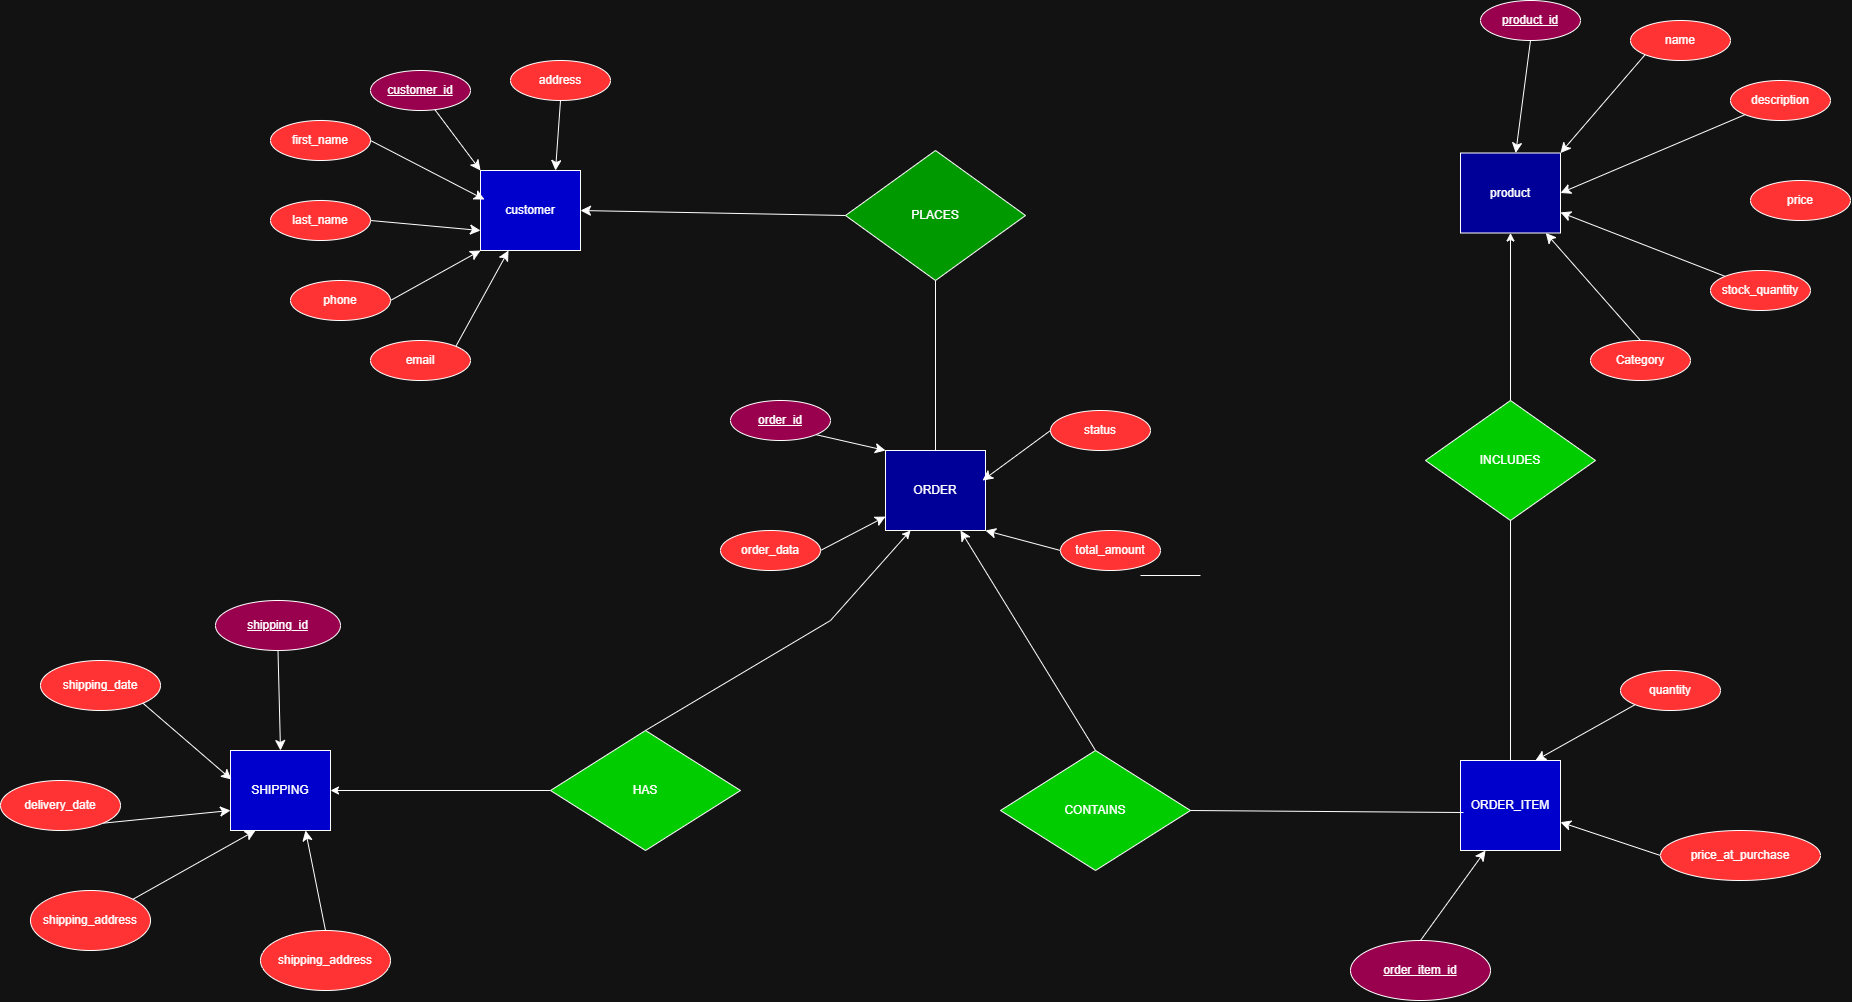

The diagram above was exported from draw.io. Its source (the exported page's mxGraphModel, read from the mxfile embedded in the PNG):
<mxGraphModel dx="2921" dy="2140" grid="1" gridSize="10" guides="1" tooltips="1" connect="1" arrows="1" fold="1" page="1" pageScale="1" pageWidth="850" pageHeight="1100" math="0" shadow="0">
  <root>
    <mxCell id="0" />
    <mxCell id="1" parent="0" />
    <mxCell id="SgMJNPm8Gp-27EvZaxUF-2" parent="1" style="whiteSpace=wrap;html=1;align=center;fillColor=light-dark(#FFFFFF,#0000CC);" value="customer" vertex="1">
      <mxGeometry height="80" width="100" x="-160" y="60" as="geometry" />
    </mxCell>
    <mxCell id="SgMJNPm8Gp-27EvZaxUF-4" edge="1" parent="1" source="SgMJNPm8Gp-27EvZaxUF-3" style="edgeStyle=none;curved=1;rounded=0;orthogonalLoop=1;jettySize=auto;html=1;fontSize=12;startSize=8;endSize=8;entryX=0;entryY=0;entryDx=0;entryDy=0;" target="SgMJNPm8Gp-27EvZaxUF-2">
      <mxGeometry relative="1" as="geometry">
        <mxPoint x="170" y="200" as="targetPoint" />
      </mxGeometry>
    </mxCell>
    <mxCell id="SgMJNPm8Gp-27EvZaxUF-3" parent="1" style="ellipse;whiteSpace=wrap;html=1;align=center;fontStyle=4;fillColor=light-dark(#FFFFFF,#99004D);" value="customer_id" vertex="1">
      <mxGeometry height="40" width="100" x="-270" y="-40" as="geometry" />
    </mxCell>
    <mxCell id="SgMJNPm8Gp-27EvZaxUF-6" parent="1" style="ellipse;whiteSpace=wrap;html=1;align=center;fillColor=light-dark(#FFFFFF,#FF3333);" value="first_name" vertex="1">
      <mxGeometry height="40" width="100" x="-370" y="10" as="geometry" />
    </mxCell>
    <mxCell id="SgMJNPm8Gp-27EvZaxUF-12" edge="1" parent="1" source="SgMJNPm8Gp-27EvZaxUF-7" style="edgeStyle=none;curved=1;rounded=0;orthogonalLoop=1;jettySize=auto;html=1;exitX=1;exitY=0.5;exitDx=0;exitDy=0;entryX=0;entryY=0.75;entryDx=0;entryDy=0;fontSize=12;startSize=8;endSize=8;" target="SgMJNPm8Gp-27EvZaxUF-2">
      <mxGeometry relative="1" as="geometry" />
    </mxCell>
    <mxCell id="SgMJNPm8Gp-27EvZaxUF-7" parent="1" style="ellipse;whiteSpace=wrap;html=1;align=center;fillColor=light-dark(#FFFFFF,#FF3333);" value="last_name" vertex="1">
      <mxGeometry height="40" width="100" x="-370" y="90" as="geometry" />
    </mxCell>
    <mxCell id="SgMJNPm8Gp-27EvZaxUF-13" edge="1" parent="1" source="SgMJNPm8Gp-27EvZaxUF-8" style="edgeStyle=none;curved=1;rounded=0;orthogonalLoop=1;jettySize=auto;html=1;exitX=1;exitY=0.5;exitDx=0;exitDy=0;entryX=0;entryY=1;entryDx=0;entryDy=0;fontSize=12;startSize=8;endSize=8;" target="SgMJNPm8Gp-27EvZaxUF-2">
      <mxGeometry relative="1" as="geometry" />
    </mxCell>
    <mxCell id="SgMJNPm8Gp-27EvZaxUF-8" parent="1" style="ellipse;whiteSpace=wrap;html=1;align=center;fillColor=light-dark(#FFFFFF,#FF3333);" value="phone" vertex="1">
      <mxGeometry height="40" width="100" x="-350" y="170" as="geometry" />
    </mxCell>
    <mxCell id="SgMJNPm8Gp-27EvZaxUF-14" edge="1" parent="1" source="SgMJNPm8Gp-27EvZaxUF-9" style="edgeStyle=none;curved=1;rounded=0;orthogonalLoop=1;jettySize=auto;html=1;exitX=1;exitY=0;exitDx=0;exitDy=0;fontSize=12;startSize=8;endSize=8;" target="SgMJNPm8Gp-27EvZaxUF-2">
      <mxGeometry relative="1" as="geometry" />
    </mxCell>
    <mxCell id="SgMJNPm8Gp-27EvZaxUF-9" parent="1" style="ellipse;whiteSpace=wrap;html=1;align=center;fillColor=light-dark(#FFFFFF,#FF3333);" value="email" vertex="1">
      <mxGeometry height="40" width="100" x="-270" y="230" as="geometry" />
    </mxCell>
    <mxCell id="SgMJNPm8Gp-27EvZaxUF-15" edge="1" parent="1" source="SgMJNPm8Gp-27EvZaxUF-10" style="edgeStyle=none;curved=1;rounded=0;orthogonalLoop=1;jettySize=auto;html=1;exitX=0.5;exitY=1;exitDx=0;exitDy=0;entryX=0.75;entryY=0;entryDx=0;entryDy=0;fontSize=12;startSize=8;endSize=8;" target="SgMJNPm8Gp-27EvZaxUF-2">
      <mxGeometry relative="1" as="geometry" />
    </mxCell>
    <mxCell id="SgMJNPm8Gp-27EvZaxUF-10" parent="1" style="ellipse;whiteSpace=wrap;html=1;align=center;fillColor=light-dark(#FFFFFF,#FF3333);" value="address" vertex="1">
      <mxGeometry height="40" width="100" x="-130" y="-50" as="geometry" />
    </mxCell>
    <mxCell id="SgMJNPm8Gp-27EvZaxUF-11" edge="1" parent="1" source="SgMJNPm8Gp-27EvZaxUF-6" style="edgeStyle=none;curved=1;rounded=0;orthogonalLoop=1;jettySize=auto;html=1;exitX=1;exitY=0.5;exitDx=0;exitDy=0;entryX=0.04;entryY=0.363;entryDx=0;entryDy=0;entryPerimeter=0;fontSize=12;startSize=8;endSize=8;" target="SgMJNPm8Gp-27EvZaxUF-2">
      <mxGeometry relative="1" as="geometry" />
    </mxCell>
    <mxCell id="SgMJNPm8Gp-27EvZaxUF-16" parent="1" style="whiteSpace=wrap;html=1;align=center;fillColor=light-dark(#FFFFFF,#000099);" value="ORDER" vertex="1">
      <mxGeometry height="80" width="100" x="245" y="340" as="geometry" />
    </mxCell>
    <mxCell id="SgMJNPm8Gp-27EvZaxUF-21" edge="1" parent="1" source="SgMJNPm8Gp-27EvZaxUF-17" style="edgeStyle=none;curved=1;rounded=0;orthogonalLoop=1;jettySize=auto;html=1;exitX=1;exitY=1;exitDx=0;exitDy=0;entryX=0;entryY=0;entryDx=0;entryDy=0;fontSize=12;startSize=8;endSize=8;" target="SgMJNPm8Gp-27EvZaxUF-16">
      <mxGeometry relative="1" as="geometry" />
    </mxCell>
    <mxCell id="SgMJNPm8Gp-27EvZaxUF-17" parent="1" style="ellipse;whiteSpace=wrap;html=1;align=center;fontStyle=4;fillColor=light-dark(#FFFFFF,#99004D);" value="order_id" vertex="1">
      <mxGeometry height="40" width="100" x="90" y="290" as="geometry" />
    </mxCell>
    <mxCell id="SgMJNPm8Gp-27EvZaxUF-48" edge="1" parent="1" source="SgMJNPm8Gp-27EvZaxUF-18" style="edgeStyle=none;curved=1;rounded=0;orthogonalLoop=1;jettySize=auto;html=1;exitX=1;exitY=0.5;exitDx=0;exitDy=0;fontSize=12;startSize=8;endSize=8;" target="SgMJNPm8Gp-27EvZaxUF-16">
      <mxGeometry relative="1" as="geometry" />
    </mxCell>
    <mxCell id="SgMJNPm8Gp-27EvZaxUF-18" parent="1" style="ellipse;whiteSpace=wrap;html=1;align=center;fillColor=light-dark(#FFFFFF,#FF3333);" value="order_data" vertex="1">
      <mxGeometry height="40" width="100" x="80" y="420" as="geometry" />
    </mxCell>
    <mxCell id="SgMJNPm8Gp-27EvZaxUF-19" parent="1" style="ellipse;whiteSpace=wrap;html=1;align=center;fillColor=light-dark(#FFFFFF,#FF3333);" value="status" vertex="1">
      <mxGeometry height="40" width="100" x="410" y="300" as="geometry" />
    </mxCell>
    <mxCell id="SgMJNPm8Gp-27EvZaxUF-24" edge="1" parent="1" source="SgMJNPm8Gp-27EvZaxUF-20" style="edgeStyle=none;curved=1;rounded=0;orthogonalLoop=1;jettySize=auto;html=1;exitX=0;exitY=0.5;exitDx=0;exitDy=0;entryX=1;entryY=1;entryDx=0;entryDy=0;fontSize=12;startSize=8;endSize=8;" target="SgMJNPm8Gp-27EvZaxUF-16">
      <mxGeometry relative="1" as="geometry" />
    </mxCell>
    <mxCell id="SgMJNPm8Gp-27EvZaxUF-20" parent="1" style="ellipse;whiteSpace=wrap;html=1;align=center;fillColor=light-dark(#FFFFFF,#FF3333);" value="total_amount" vertex="1">
      <mxGeometry height="40" width="100" x="420" y="420" as="geometry" />
    </mxCell>
    <mxCell id="SgMJNPm8Gp-27EvZaxUF-23" edge="1" parent="1" source="SgMJNPm8Gp-27EvZaxUF-19" style="edgeStyle=none;curved=1;rounded=0;orthogonalLoop=1;jettySize=auto;html=1;exitX=0;exitY=0.5;exitDx=0;exitDy=0;entryX=0.97;entryY=0.375;entryDx=0;entryDy=0;entryPerimeter=0;fontSize=12;startSize=8;endSize=8;" target="SgMJNPm8Gp-27EvZaxUF-16">
      <mxGeometry relative="1" as="geometry" />
    </mxCell>
    <mxCell id="SgMJNPm8Gp-27EvZaxUF-32" parent="1" style="whiteSpace=wrap;html=1;align=center;fillColor=light-dark(#FFFFFF,#000099);" value="product" vertex="1">
      <mxGeometry height="80" width="100" x="820" y="42.5" as="geometry" />
    </mxCell>
    <mxCell id="SgMJNPm8Gp-27EvZaxUF-40" edge="1" parent="1" source="SgMJNPm8Gp-27EvZaxUF-33" style="edgeStyle=none;curved=1;rounded=0;orthogonalLoop=1;jettySize=auto;html=1;exitX=0.5;exitY=1;exitDx=0;exitDy=0;fontSize=12;startSize=8;endSize=8;" target="SgMJNPm8Gp-27EvZaxUF-32">
      <mxGeometry relative="1" as="geometry" />
    </mxCell>
    <mxCell id="SgMJNPm8Gp-27EvZaxUF-33" parent="1" style="ellipse;whiteSpace=wrap;html=1;align=center;fillColor=light-dark(#FFFFFF,#99004D);" value="&lt;u&gt;product_id&lt;/u&gt;" vertex="1">
      <mxGeometry height="40" width="100" x="840" y="-110" as="geometry" />
    </mxCell>
    <mxCell id="SgMJNPm8Gp-27EvZaxUF-41" edge="1" parent="1" source="SgMJNPm8Gp-27EvZaxUF-34" style="edgeStyle=none;curved=1;rounded=0;orthogonalLoop=1;jettySize=auto;html=1;exitX=0;exitY=1;exitDx=0;exitDy=0;entryX=1;entryY=0;entryDx=0;entryDy=0;fontSize=12;startSize=8;endSize=8;" target="SgMJNPm8Gp-27EvZaxUF-32">
      <mxGeometry relative="1" as="geometry" />
    </mxCell>
    <mxCell id="SgMJNPm8Gp-27EvZaxUF-34" parent="1" style="ellipse;whiteSpace=wrap;html=1;align=center;fillColor=light-dark(#FFFFFF,#FF3333);" value="name" vertex="1">
      <mxGeometry height="40" width="100" x="990" y="-90" as="geometry" />
    </mxCell>
    <mxCell id="SgMJNPm8Gp-27EvZaxUF-35" parent="1" style="ellipse;whiteSpace=wrap;html=1;align=center;fillColor=light-dark(#FFFFFF,#FF3333);" value="price" vertex="1">
      <mxGeometry height="40" width="100" x="1110" y="70" as="geometry" />
    </mxCell>
    <mxCell id="SgMJNPm8Gp-27EvZaxUF-44" edge="1" parent="1" source="SgMJNPm8Gp-27EvZaxUF-36" style="edgeStyle=none;curved=1;rounded=0;orthogonalLoop=1;jettySize=auto;html=1;exitX=0;exitY=0;exitDx=0;exitDy=0;fontSize=12;startSize=8;endSize=8;" target="SgMJNPm8Gp-27EvZaxUF-32">
      <mxGeometry relative="1" as="geometry" />
    </mxCell>
    <mxCell id="SgMJNPm8Gp-27EvZaxUF-36" parent="1" style="ellipse;whiteSpace=wrap;html=1;align=center;fillColor=light-dark(#FFFFFF,#FF3333);" value="stock_quantity" vertex="1">
      <mxGeometry height="40" width="100" x="1070" y="160" as="geometry" />
    </mxCell>
    <mxCell id="SgMJNPm8Gp-27EvZaxUF-43" edge="1" parent="1" source="SgMJNPm8Gp-27EvZaxUF-37" style="edgeStyle=none;curved=1;rounded=0;orthogonalLoop=1;jettySize=auto;html=1;exitX=0.5;exitY=0;exitDx=0;exitDy=0;fontSize=12;startSize=8;endSize=8;" target="SgMJNPm8Gp-27EvZaxUF-32">
      <mxGeometry relative="1" as="geometry" />
    </mxCell>
    <mxCell id="SgMJNPm8Gp-27EvZaxUF-37" parent="1" style="ellipse;whiteSpace=wrap;html=1;align=center;fillColor=light-dark(#FFFFFF,#FF3333);" value="Category" vertex="1">
      <mxGeometry height="40" width="100" x="950" y="230" as="geometry" />
    </mxCell>
    <mxCell id="SgMJNPm8Gp-27EvZaxUF-42" edge="1" parent="1" source="SgMJNPm8Gp-27EvZaxUF-38" style="edgeStyle=none;curved=1;rounded=0;orthogonalLoop=1;jettySize=auto;html=1;exitX=0;exitY=1;exitDx=0;exitDy=0;entryX=1;entryY=0.5;entryDx=0;entryDy=0;fontSize=12;startSize=8;endSize=8;" target="SgMJNPm8Gp-27EvZaxUF-32">
      <mxGeometry relative="1" as="geometry" />
    </mxCell>
    <mxCell id="SgMJNPm8Gp-27EvZaxUF-38" parent="1" style="ellipse;whiteSpace=wrap;html=1;align=center;fillColor=light-dark(#FFFFFF,#FF3333);" value="description" vertex="1">
      <mxGeometry height="40" width="100" x="1090" y="-30" as="geometry" />
    </mxCell>
    <mxCell id="SgMJNPm8Gp-27EvZaxUF-51" edge="1" parent="1" source="SgMJNPm8Gp-27EvZaxUF-50" style="edgeStyle=none;curved=1;rounded=0;orthogonalLoop=1;jettySize=auto;html=1;exitX=0;exitY=0.5;exitDx=0;exitDy=0;entryX=1;entryY=0.5;entryDx=0;entryDy=0;fontSize=12;startSize=8;endSize=8;" target="SgMJNPm8Gp-27EvZaxUF-2">
      <mxGeometry relative="1" as="geometry" />
    </mxCell>
    <mxCell id="SgMJNPm8Gp-27EvZaxUF-50" parent="1" style="shape=rhombus;perimeter=rhombusPerimeter;whiteSpace=wrap;html=1;align=center;fillColor=light-dark(#FFFFFF,#009900);" value="PLACES" vertex="1">
      <mxGeometry height="130" width="180" x="205" y="40" as="geometry" />
    </mxCell>
    <mxCell id="qaumO1N7Ps9wQ2ryd6f1-6" edge="1" parent="1" source="dde_EcU4h5lejIuLXZZS-1" style="edgeStyle=orthogonalEdgeStyle;rounded=0;orthogonalLoop=1;jettySize=auto;html=1;exitX=0;exitY=0.5;exitDx=0;exitDy=0;" target="dde_EcU4h5lejIuLXZZS-25">
      <mxGeometry relative="1" as="geometry" />
    </mxCell>
    <mxCell id="qaumO1N7Ps9wQ2ryd6f1-8" edge="1" parent="1" source="dde_EcU4h5lejIuLXZZS-1" style="rounded=0;orthogonalLoop=1;jettySize=auto;html=1;exitX=0.5;exitY=0;exitDx=0;exitDy=0;entryX=0.25;entryY=1;entryDx=0;entryDy=0;" target="SgMJNPm8Gp-27EvZaxUF-16">
      <mxGeometry relative="1" as="geometry">
        <Array as="points">
          <mxPoint x="190" y="510" />
        </Array>
      </mxGeometry>
    </mxCell>
    <mxCell id="dde_EcU4h5lejIuLXZZS-1" parent="1" style="shape=rhombus;perimeter=rhombusPerimeter;whiteSpace=wrap;html=1;align=center;fillColor=light-dark(#FFFFFF,#00CC00);" value="HAS" vertex="1">
      <mxGeometry height="120" width="190" x="-90" y="620" as="geometry" />
    </mxCell>
    <mxCell id="dde_EcU4h5lejIuLXZZS-4" edge="1" parent="1" source="dde_EcU4h5lejIuLXZZS-2" style="edgeStyle=none;curved=1;rounded=0;orthogonalLoop=1;jettySize=auto;html=1;exitX=0.5;exitY=0;exitDx=0;exitDy=0;fontSize=12;startSize=8;endSize=8;">
      <mxGeometry relative="1" as="geometry">
        <mxPoint x="320" y="420" as="targetPoint" />
      </mxGeometry>
    </mxCell>
    <mxCell id="dde_EcU4h5lejIuLXZZS-2" parent="1" style="shape=rhombus;perimeter=rhombusPerimeter;whiteSpace=wrap;html=1;align=center;fillColor=light-dark(#FFFFFF,#00CC00);" value="CONTAINS" vertex="1">
      <mxGeometry height="120" width="190" x="360" y="640" as="geometry" />
    </mxCell>
    <mxCell id="dde_EcU4h5lejIuLXZZS-3" edge="1" parent="1" source="SgMJNPm8Gp-27EvZaxUF-16" style="edgeStyle=none;curved=1;rounded=0;orthogonalLoop=1;jettySize=auto;html=1;exitX=0.75;exitY=1;exitDx=0;exitDy=0;fontSize=12;startSize=8;endSize=8;" target="SgMJNPm8Gp-27EvZaxUF-16">
      <mxGeometry relative="1" as="geometry" />
    </mxCell>
    <mxCell id="dde_EcU4h5lejIuLXZZS-5" parent="1" style="whiteSpace=wrap;html=1;align=center;fillColor=light-dark(#FFFFFF,#0000CC);" value="ORDER_ITEM" vertex="1">
      <mxGeometry height="90" width="100" x="820" y="650" as="geometry" />
    </mxCell>
    <mxCell id="dde_EcU4h5lejIuLXZZS-10" edge="1" parent="1" source="dde_EcU4h5lejIuLXZZS-8" style="edgeStyle=none;curved=1;rounded=0;orthogonalLoop=1;jettySize=auto;html=1;exitX=0;exitY=1;exitDx=0;exitDy=0;entryX=0.75;entryY=0;entryDx=0;entryDy=0;fontSize=12;startSize=8;endSize=8;" target="dde_EcU4h5lejIuLXZZS-5">
      <mxGeometry relative="1" as="geometry" />
    </mxCell>
    <mxCell id="dde_EcU4h5lejIuLXZZS-8" parent="1" style="ellipse;whiteSpace=wrap;html=1;align=center;fillColor=light-dark(#FFFFFF,#FF3333);" value="quantity" vertex="1">
      <mxGeometry height="40" width="100" x="980" y="560" as="geometry" />
    </mxCell>
    <mxCell id="dde_EcU4h5lejIuLXZZS-11" edge="1" parent="1" source="dde_EcU4h5lejIuLXZZS-9" style="edgeStyle=none;curved=1;rounded=0;orthogonalLoop=1;jettySize=auto;html=1;exitX=0;exitY=0.5;exitDx=0;exitDy=0;fontSize=12;startSize=8;endSize=8;" target="dde_EcU4h5lejIuLXZZS-5">
      <mxGeometry relative="1" as="geometry" />
    </mxCell>
    <mxCell id="dde_EcU4h5lejIuLXZZS-9" parent="1" style="ellipse;whiteSpace=wrap;html=1;align=center;fillColor=light-dark(#FFFFFF,#FF3333);" value="price_at_purchase" vertex="1">
      <mxGeometry height="50" width="160" x="1020" y="720" as="geometry" />
    </mxCell>
    <mxCell id="dde_EcU4h5lejIuLXZZS-14" edge="1" parent="1" source="dde_EcU4h5lejIuLXZZS-13" style="rounded=0;orthogonalLoop=1;jettySize=auto;html=1;exitX=0.5;exitY=0;exitDx=0;exitDy=0;entryX=0.25;entryY=1;entryDx=0;entryDy=0;fontSize=12;startSize=8;endSize=8;" target="dde_EcU4h5lejIuLXZZS-5">
      <mxGeometry relative="1" as="geometry" />
    </mxCell>
    <mxCell id="dde_EcU4h5lejIuLXZZS-13" parent="1" style="ellipse;whiteSpace=wrap;html=1;align=center;fontStyle=4;fillColor=light-dark(#FFFFFF,#99004D);" value="order_item_id" vertex="1">
      <mxGeometry height="60" width="140" x="710" y="830" as="geometry" />
    </mxCell>
    <mxCell id="dde_EcU4h5lejIuLXZZS-15" edge="1" parent="1" style="endArrow=none;html=1;rounded=0;fontSize=12;startSize=8;endSize=8;curved=1;entryX=0.03;entryY=0.578;entryDx=0;entryDy=0;entryPerimeter=0;" target="dde_EcU4h5lejIuLXZZS-5" value="">
      <mxGeometry relative="1" as="geometry">
        <mxPoint x="550" y="700" as="sourcePoint" />
        <mxPoint x="710" y="700" as="targetPoint" />
      </mxGeometry>
    </mxCell>
    <mxCell id="qaumO1N7Ps9wQ2ryd6f1-5" edge="1" parent="1" source="dde_EcU4h5lejIuLXZZS-16" style="edgeStyle=orthogonalEdgeStyle;rounded=0;orthogonalLoop=1;jettySize=auto;html=1;exitX=0.5;exitY=0;exitDx=0;exitDy=0;entryX=0.5;entryY=1;entryDx=0;entryDy=0;" target="SgMJNPm8Gp-27EvZaxUF-32">
      <mxGeometry relative="1" as="geometry" />
    </mxCell>
    <mxCell id="dde_EcU4h5lejIuLXZZS-16" parent="1" style="shape=rhombus;perimeter=rhombusPerimeter;whiteSpace=wrap;html=1;align=center;fillColor=light-dark(#FFFFFF,#00CC00);" value="INCLUDES" vertex="1">
      <mxGeometry height="120" width="170" x="785" y="290" as="geometry" />
    </mxCell>
    <mxCell id="dde_EcU4h5lejIuLXZZS-17" edge="1" parent="1" source="SgMJNPm8Gp-27EvZaxUF-32" style="edgeStyle=none;curved=1;rounded=0;orthogonalLoop=1;jettySize=auto;html=1;exitX=0;exitY=0.5;exitDx=0;exitDy=0;fontSize=12;startSize=8;endSize=8;" target="SgMJNPm8Gp-27EvZaxUF-32">
      <mxGeometry relative="1" as="geometry" />
    </mxCell>
    <mxCell id="dde_EcU4h5lejIuLXZZS-20" parent="1" style="line;strokeWidth=1;rotatable=0;dashed=0;labelPosition=right;align=left;verticalAlign=middle;spacingTop=0;spacingLeft=6;points=[];portConstraint=eastwest;" value="" vertex="1">
      <mxGeometry height="10" width="60" x="500" y="460" as="geometry" />
    </mxCell>
    <mxCell id="dde_EcU4h5lejIuLXZZS-22" edge="1" parent="1" source="dde_EcU4h5lejIuLXZZS-5" style="endArrow=none;html=1;rounded=0;fontSize=12;startSize=8;endSize=8;curved=1;entryX=0.5;entryY=1;entryDx=0;entryDy=0;exitX=0.5;exitY=0;exitDx=0;exitDy=0;" target="dde_EcU4h5lejIuLXZZS-16" value="">
      <mxGeometry relative="1" as="geometry">
        <mxPoint x="780" y="470" as="sourcePoint" />
        <mxPoint x="940" y="470" as="targetPoint" />
      </mxGeometry>
    </mxCell>
    <mxCell id="dde_EcU4h5lejIuLXZZS-25" parent="1" style="whiteSpace=wrap;html=1;align=center;fillColor=light-dark(#FFFFFF,#0000CC);" value="SHIPPING" vertex="1">
      <mxGeometry height="80" width="100" x="-410" y="640" as="geometry" />
    </mxCell>
    <mxCell id="dde_EcU4h5lejIuLXZZS-35" edge="1" parent="1" source="dde_EcU4h5lejIuLXZZS-27" style="edgeStyle=none;curved=1;rounded=0;orthogonalLoop=1;jettySize=auto;html=1;exitX=1;exitY=1;exitDx=0;exitDy=0;entryX=0;entryY=0.75;entryDx=0;entryDy=0;fontSize=12;startSize=8;endSize=8;" target="dde_EcU4h5lejIuLXZZS-25">
      <mxGeometry relative="1" as="geometry" />
    </mxCell>
    <mxCell id="dde_EcU4h5lejIuLXZZS-27" parent="1" style="ellipse;whiteSpace=wrap;html=1;align=center;fillColor=light-dark(#FFFFFF,#FF3333);" value="delivery_date" vertex="1">
      <mxGeometry height="50" width="120" x="-640" y="670" as="geometry" />
    </mxCell>
    <mxCell id="dde_EcU4h5lejIuLXZZS-33" edge="1" parent="1" source="dde_EcU4h5lejIuLXZZS-28" style="edgeStyle=none;curved=1;rounded=0;orthogonalLoop=1;jettySize=auto;html=1;exitX=0.5;exitY=1;exitDx=0;exitDy=0;entryX=0.5;entryY=0;entryDx=0;entryDy=0;fontSize=12;startSize=8;endSize=8;" target="dde_EcU4h5lejIuLXZZS-25">
      <mxGeometry relative="1" as="geometry" />
    </mxCell>
    <mxCell id="dde_EcU4h5lejIuLXZZS-28" parent="1" style="ellipse;whiteSpace=wrap;html=1;align=center;fontStyle=4;fillColor=light-dark(#FFFFFF,#99004D);" value="shipping_id" vertex="1">
      <mxGeometry height="50" width="125" x="-425" y="490" as="geometry" />
    </mxCell>
    <mxCell id="dde_EcU4h5lejIuLXZZS-29" parent="1" style="ellipse;whiteSpace=wrap;html=1;align=center;fillColor=light-dark(#FFFFFF,#FF3333);" value="shipping_date" vertex="1">
      <mxGeometry height="50" width="120" x="-600" y="550" as="geometry" />
    </mxCell>
    <mxCell id="dde_EcU4h5lejIuLXZZS-36" edge="1" parent="1" source="dde_EcU4h5lejIuLXZZS-30" style="edgeStyle=none;curved=1;rounded=0;orthogonalLoop=1;jettySize=auto;html=1;exitX=1;exitY=0;exitDx=0;exitDy=0;entryX=0.25;entryY=1;entryDx=0;entryDy=0;fontSize=12;startSize=8;endSize=8;" target="dde_EcU4h5lejIuLXZZS-25">
      <mxGeometry relative="1" as="geometry" />
    </mxCell>
    <mxCell id="dde_EcU4h5lejIuLXZZS-30" parent="1" style="ellipse;whiteSpace=wrap;html=1;align=center;fillColor=light-dark(#FFFFFF,#FF3333);" value="shipping_address" vertex="1">
      <mxGeometry height="60" width="120" x="-610" y="780" as="geometry" />
    </mxCell>
    <mxCell id="dde_EcU4h5lejIuLXZZS-37" edge="1" parent="1" source="dde_EcU4h5lejIuLXZZS-31" style="edgeStyle=none;curved=1;rounded=0;orthogonalLoop=1;jettySize=auto;html=1;exitX=0.5;exitY=0;exitDx=0;exitDy=0;entryX=0.75;entryY=1;entryDx=0;entryDy=0;fontSize=12;startSize=8;endSize=8;" target="dde_EcU4h5lejIuLXZZS-25">
      <mxGeometry relative="1" as="geometry" />
    </mxCell>
    <mxCell id="dde_EcU4h5lejIuLXZZS-31" parent="1" style="ellipse;whiteSpace=wrap;html=1;align=center;fillColor=light-dark(#FFFFFF,#FF3333);" value="shipping_address" vertex="1">
      <mxGeometry height="60" width="130" x="-380" y="820" as="geometry" />
    </mxCell>
    <mxCell id="dde_EcU4h5lejIuLXZZS-34" edge="1" parent="1" source="dde_EcU4h5lejIuLXZZS-29" style="edgeStyle=none;curved=1;rounded=0;orthogonalLoop=1;jettySize=auto;html=1;exitX=1;exitY=1;exitDx=0;exitDy=0;entryX=0.01;entryY=0.363;entryDx=0;entryDy=0;entryPerimeter=0;fontSize=12;startSize=8;endSize=8;" target="dde_EcU4h5lejIuLXZZS-25">
      <mxGeometry relative="1" as="geometry" />
    </mxCell>
    <mxCell id="qaumO1N7Ps9wQ2ryd6f1-4" edge="1" parent="1" source="SgMJNPm8Gp-27EvZaxUF-50" style="endArrow=none;html=1;rounded=0;exitX=0.5;exitY=1;exitDx=0;exitDy=0;entryX=0.5;entryY=0;entryDx=0;entryDy=0;" target="SgMJNPm8Gp-27EvZaxUF-16" value="">
      <mxGeometry relative="1" as="geometry">
        <mxPoint x="260" y="240" as="sourcePoint" />
        <mxPoint x="420" y="240" as="targetPoint" />
      </mxGeometry>
    </mxCell>
  </root>
</mxGraphModel>